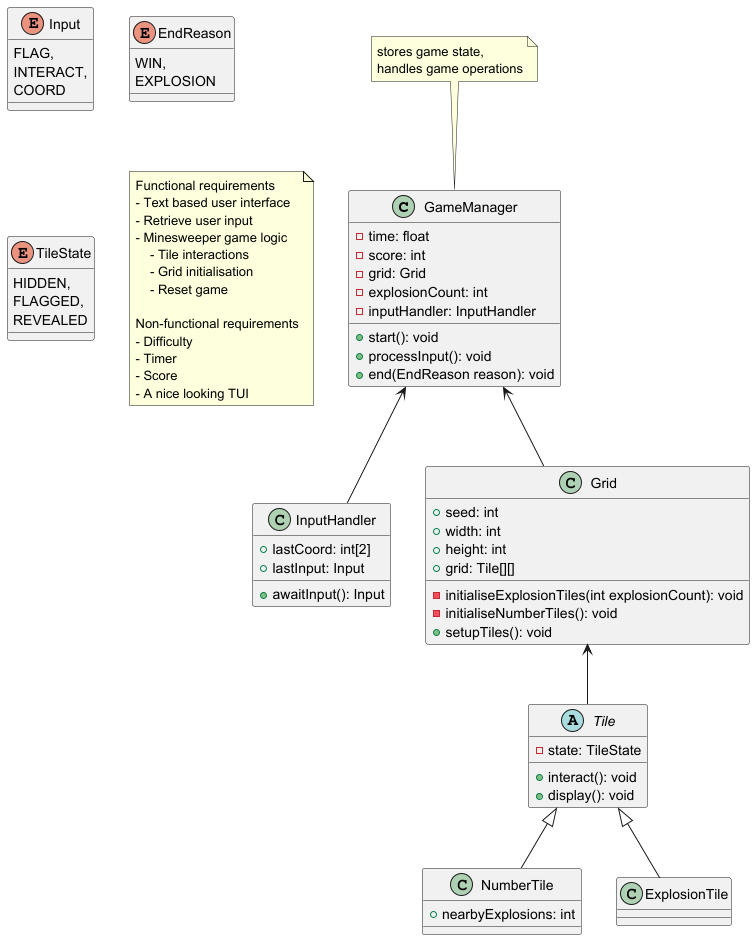

The diagram above was rendered by PlantUML. Its source (embedded in the PNG):
@startuml
'https://plantuml.com/class-diagram

class GameManager {
    - time: float
    - score: int
    - grid: Grid
    - explosionCount: int
    - inputHandler: InputHandler
    +start(): void
    +processInput(): void
    +end(EndReason reason): void
}
class InputHandler {
    +lastCoord: int[2]
    +lastInput: Input
    +awaitInput(): Input
}

note top of GameManager : stores game state,\nhandles game operations

enum Input {
    FLAG,
    INTERACT,
    COORD
}

enum EndReason {
    WIN,
    EXPLOSION
}

enum TileState {
    HIDDEN,
    FLAGGED,
    REVEALED
}

class Grid {
    +seed: int
    +width: int
    +height: int
    +grid: Tile[][]
    -initialiseExplosionTiles(int explosionCount): void
    -initialiseNumberTiles(): void
    +setupTiles(): void
}

abstract class Tile {
    - state: TileState
    +interact(): void
    +display(): void
}

class NumberTile extends Tile {
    +nearbyExplosions: int
}
class ExplosionTile extends Tile {
}

GameManager <-- Grid
GameManager <-- InputHandler
Grid <-- Tile

note as N1
Functional requirements
- Text based user interface
- Retrieve user input
- Minesweeper game logic
    - Tile interactions
    - Grid initialisation
    - Reset game

Non-functional requirements
- Difficulty
- Timer
- Score
- A nice looking TUI
endnote

@enduml